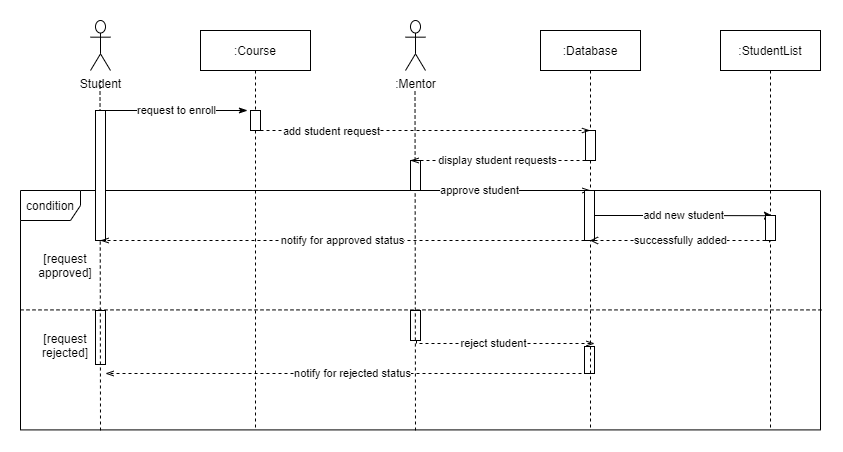

The diagram above was exported from draw.io. Its source (the exported page's mxGraphModel, read from the mxfile embedded in the PNG):
<mxGraphModel dx="2272" dy="705" grid="1" gridSize="10" guides="1" tooltips="1" connect="1" arrows="1" fold="1" page="1" pageScale="1" pageWidth="850" pageHeight="1100" math="0" shadow="0">
  <root>
    <mxCell id="B7jsIkOc0ncFj0nq25az-0" />
    <mxCell id="B7jsIkOc0ncFj0nq25az-1" parent="B7jsIkOc0ncFj0nq25az-0" />
    <mxCell id="B7jsIkOc0ncFj0nq25az-42" value="" style="group" parent="B7jsIkOc0ncFj0nq25az-1" vertex="1" connectable="0">
      <mxGeometry x="-20" y="240" width="800" height="239.41" as="geometry" />
    </mxCell>
    <mxCell id="B7jsIkOc0ncFj0nq25az-11" value="" style="endArrow=none;dashed=1;html=1;" parent="B7jsIkOc0ncFj0nq25az-42" edge="1">
      <mxGeometry x="-1.9800000000000038" y="-28.94000000000006" width="49.99999999999999" height="50.000000000000014" as="geometry">
        <mxPoint x="-0.0046913580247291975" y="119.41294117647058" as="sourcePoint" />
        <mxPoint x="800.982962962963" y="119.41294117647058" as="targetPoint" />
        <Array as="points">
          <mxPoint x="165.92123456790122" y="119.41294117647058" />
          <mxPoint x="511.6002469135802" y="119.41294117647058" />
        </Array>
      </mxGeometry>
    </mxCell>
    <mxCell id="B7jsIkOc0ncFj0nq25az-7" value="condition" style="shape=umlFrame;whiteSpace=wrap;html=1;" parent="B7jsIkOc0ncFj0nq25az-42" vertex="1">
      <mxGeometry width="799.9999999999999" height="239.41000000000005" as="geometry" />
    </mxCell>
    <mxCell id="B7jsIkOc0ncFj0nq25az-8" value="[request&lt;br&gt;approved]" style="text;html=1;strokeColor=none;fillColor=none;align=center;verticalAlign=middle;whiteSpace=wrap;rounded=0;" parent="B7jsIkOc0ncFj0nq25az-42" vertex="1">
      <mxGeometry x="24.996543209876542" y="59.41470588235292" width="39.50617283950616" height="30.588235294117652" as="geometry" />
    </mxCell>
    <mxCell id="B7jsIkOc0ncFj0nq25az-12" value="[request&lt;br&gt;rejected]" style="text;html=1;strokeColor=none;fillColor=none;align=center;verticalAlign=middle;whiteSpace=wrap;rounded=0;" parent="B7jsIkOc0ncFj0nq25az-42" vertex="1">
      <mxGeometry x="24.9995282845034" y="139.40941176470577" width="39.50617283950616" height="30.588235294117652" as="geometry" />
    </mxCell>
    <mxCell id="B7jsIkOc0ncFj0nq25az-19" value="" style="points=[];perimeter=orthogonalPerimeter;rounded=0;shadow=0;strokeWidth=1;" parent="B7jsIkOc0ncFj0nq25az-42" vertex="1">
      <mxGeometry x="75" y="120" width="10" height="54" as="geometry" />
    </mxCell>
    <mxCell id="B7jsIkOc0ncFj0nq25az-20" value="" style="points=[];perimeter=orthogonalPerimeter;rounded=0;shadow=0;strokeWidth=1;" parent="B7jsIkOc0ncFj0nq25az-42" vertex="1">
      <mxGeometry x="390" y="120" width="10" height="30" as="geometry" />
    </mxCell>
    <mxCell id="B7jsIkOc0ncFj0nq25az-21" value="" style="points=[];perimeter=orthogonalPerimeter;rounded=0;shadow=0;strokeWidth=1;" parent="B7jsIkOc0ncFj0nq25az-42" vertex="1">
      <mxGeometry x="564" y="156" width="10" height="27" as="geometry" />
    </mxCell>
    <mxCell id="B7jsIkOc0ncFj0nq25az-51" value="notify for rejected status" style="edgeStyle=orthogonalEdgeStyle;rounded=0;orthogonalLoop=1;jettySize=auto;html=1;dashed=1;startArrow=none;startFill=0;endArrow=openThin;endFill=0;" parent="B7jsIkOc0ncFj0nq25az-42" edge="1">
      <mxGeometry relative="1" as="geometry">
        <mxPoint x="85" y="183" as="targetPoint" />
        <Array as="points">
          <mxPoint x="574" y="183" />
          <mxPoint x="85" y="183" />
        </Array>
        <mxPoint x="569" y="183" as="sourcePoint" />
      </mxGeometry>
    </mxCell>
    <mxCell id="B7jsIkOc0ncFj0nq25az-2" value="" style="endArrow=none;dashed=1;html=1;" parent="B7jsIkOc0ncFj0nq25az-1" edge="1">
      <mxGeometry width="50" height="50" relative="1" as="geometry">
        <mxPoint x="375" y="480" as="sourcePoint" />
        <mxPoint x="374.5" y="140" as="targetPoint" />
        <Array as="points">
          <mxPoint x="374.5" y="140" />
        </Array>
      </mxGeometry>
    </mxCell>
    <mxCell id="B7jsIkOc0ncFj0nq25az-3" value="" style="endArrow=none;dashed=1;html=1;" parent="B7jsIkOc0ncFj0nq25az-1" edge="1">
      <mxGeometry width="50" height="50" relative="1" as="geometry">
        <mxPoint x="60" y="480" as="sourcePoint" />
        <mxPoint x="59.5" y="130" as="targetPoint" />
        <Array as="points">
          <mxPoint x="59.5" y="130" />
        </Array>
      </mxGeometry>
    </mxCell>
    <mxCell id="B7jsIkOc0ncFj0nq25az-4" value=":Database" style="shape=umlLifeline;perimeter=lifelinePerimeter;container=1;collapsible=0;recursiveResize=0;rounded=0;shadow=0;strokeWidth=1;" parent="B7jsIkOc0ncFj0nq25az-1" vertex="1">
      <mxGeometry x="500" y="80" width="100" height="400" as="geometry" />
    </mxCell>
    <mxCell id="B7jsIkOc0ncFj0nq25az-5" value="" style="points=[];perimeter=orthogonalPerimeter;rounded=0;shadow=0;strokeWidth=1;" parent="B7jsIkOc0ncFj0nq25az-4" vertex="1">
      <mxGeometry x="45" y="100" width="10" height="30" as="geometry" />
    </mxCell>
    <mxCell id="B7jsIkOc0ncFj0nq25az-26" value="" style="shape=umlLifeline;perimeter=lifelinePerimeter;container=1;collapsible=0;recursiveResize=0;rounded=0;shadow=0;strokeWidth=1;size=40;" parent="B7jsIkOc0ncFj0nq25az-1" vertex="1">
      <mxGeometry x="-40" y="150" width="830" as="geometry" />
    </mxCell>
    <mxCell id="B7jsIkOc0ncFj0nq25az-27" value=":Course" style="shape=umlLifeline;perimeter=lifelinePerimeter;container=1;collapsible=0;recursiveResize=0;rounded=0;shadow=0;strokeWidth=1;" parent="B7jsIkOc0ncFj0nq25az-1" vertex="1">
      <mxGeometry x="160" y="80" width="110" height="400" as="geometry" />
    </mxCell>
    <mxCell id="B7jsIkOc0ncFj0nq25az-28" value="" style="points=[];perimeter=orthogonalPerimeter;rounded=0;shadow=0;strokeWidth=1;" parent="B7jsIkOc0ncFj0nq25az-27" vertex="1">
      <mxGeometry x="50" y="80" width="10" height="20" as="geometry" />
    </mxCell>
    <mxCell id="B7jsIkOc0ncFj0nq25az-29" value="Student" style="shape=umlActor;verticalLabelPosition=bottom;verticalAlign=top;html=1;" parent="B7jsIkOc0ncFj0nq25az-1" vertex="1">
      <mxGeometry x="50" y="70" width="20" height="50" as="geometry" />
    </mxCell>
    <mxCell id="B7jsIkOc0ncFj0nq25az-30" value="request to enroll" style="edgeStyle=orthogonalEdgeStyle;rounded=0;orthogonalLoop=1;jettySize=auto;html=1;entryX=-0.3;entryY=0;entryDx=0;entryDy=0;entryPerimeter=0;startArrow=none;startFill=0;endArrow=classicThin;endFill=1;" parent="B7jsIkOc0ncFj0nq25az-1" source="B7jsIkOc0ncFj0nq25az-31" target="B7jsIkOc0ncFj0nq25az-28" edge="1">
      <mxGeometry relative="1" as="geometry">
        <Array as="points">
          <mxPoint x="170" y="160" />
          <mxPoint x="170" y="160" />
        </Array>
      </mxGeometry>
    </mxCell>
    <mxCell id="B7jsIkOc0ncFj0nq25az-31" value="" style="points=[];perimeter=orthogonalPerimeter;rounded=0;shadow=0;strokeWidth=1;" parent="B7jsIkOc0ncFj0nq25az-1" vertex="1">
      <mxGeometry x="55" y="160" width="10" height="130" as="geometry" />
    </mxCell>
    <mxCell id="B7jsIkOc0ncFj0nq25az-32" style="edgeStyle=orthogonalEdgeStyle;rounded=0;orthogonalLoop=1;jettySize=auto;html=1;dashed=1;startArrow=none;startFill=0;endArrow=openThin;endFill=0;" parent="B7jsIkOc0ncFj0nq25az-1" source="B7jsIkOc0ncFj0nq25az-34" edge="1">
      <mxGeometry relative="1" as="geometry">
        <mxPoint x="550" y="240" as="targetPoint" />
        <Array as="points">
          <mxPoint x="420" y="240" />
          <mxPoint x="420" y="240" />
        </Array>
      </mxGeometry>
    </mxCell>
    <mxCell id="B7jsIkOc0ncFj0nq25az-33" value="approve student" style="edgeLabel;html=1;align=center;verticalAlign=middle;resizable=0;points=[];" parent="B7jsIkOc0ncFj0nq25az-32" vertex="1" connectable="0">
      <mxGeometry x="-0.3176" y="1" relative="1" as="geometry">
        <mxPoint as="offset" />
      </mxGeometry>
    </mxCell>
    <mxCell id="B7jsIkOc0ncFj0nq25az-34" value="" style="points=[];perimeter=orthogonalPerimeter;rounded=0;shadow=0;strokeWidth=1;" parent="B7jsIkOc0ncFj0nq25az-1" vertex="1">
      <mxGeometry x="370" y="210" width="10" height="30" as="geometry" />
    </mxCell>
    <mxCell id="B7jsIkOc0ncFj0nq25az-35" value=":Mentor" style="shape=umlActor;verticalLabelPosition=bottom;verticalAlign=top;html=1;" parent="B7jsIkOc0ncFj0nq25az-1" vertex="1">
      <mxGeometry x="365" y="70" width="20" height="50" as="geometry" />
    </mxCell>
    <mxCell id="B7jsIkOc0ncFj0nq25az-36" style="edgeStyle=orthogonalEdgeStyle;rounded=0;orthogonalLoop=1;jettySize=auto;html=1;startArrow=none;startFill=0;endArrow=openThin;endFill=0;dashed=1;" parent="B7jsIkOc0ncFj0nq25az-1" source="B7jsIkOc0ncFj0nq25az-28" target="B7jsIkOc0ncFj0nq25az-4" edge="1">
      <mxGeometry relative="1" as="geometry">
        <Array as="points">
          <mxPoint x="290" y="180" />
          <mxPoint x="290" y="180" />
        </Array>
      </mxGeometry>
    </mxCell>
    <mxCell id="B7jsIkOc0ncFj0nq25az-37" value="add student request" style="edgeLabel;html=1;align=center;verticalAlign=middle;resizable=0;points=[];" parent="B7jsIkOc0ncFj0nq25az-36" vertex="1" connectable="0">
      <mxGeometry x="-0.8179" relative="1" as="geometry">
        <mxPoint x="40" as="offset" />
      </mxGeometry>
    </mxCell>
    <mxCell id="B7jsIkOc0ncFj0nq25az-38" value="display student requests" style="edgeStyle=orthogonalEdgeStyle;rounded=0;orthogonalLoop=1;jettySize=auto;html=1;dashed=1;startArrow=none;startFill=0;endArrow=openThin;endFill=0;" parent="B7jsIkOc0ncFj0nq25az-1" source="B7jsIkOc0ncFj0nq25az-5" edge="1">
      <mxGeometry relative="1" as="geometry">
        <mxPoint x="370" y="210" as="targetPoint" />
        <Array as="points">
          <mxPoint x="500" y="210" />
          <mxPoint x="500" y="210" />
        </Array>
      </mxGeometry>
    </mxCell>
    <mxCell id="B7jsIkOc0ncFj0nq25az-39" value="notify for approved status" style="edgeStyle=orthogonalEdgeStyle;rounded=0;orthogonalLoop=1;jettySize=auto;html=1;dashed=1;startArrow=none;startFill=0;endArrow=openThin;endFill=0;" parent="B7jsIkOc0ncFj0nq25az-1" source="B7jsIkOc0ncFj0nq25az-13" edge="1">
      <mxGeometry relative="1" as="geometry">
        <mxPoint x="60" y="290" as="targetPoint" />
        <Array as="points">
          <mxPoint x="549" y="290" />
          <mxPoint x="60" y="290" />
        </Array>
      </mxGeometry>
    </mxCell>
    <mxCell id="B7jsIkOc0ncFj0nq25az-46" value="add new student" style="edgeStyle=orthogonalEdgeStyle;rounded=0;orthogonalLoop=1;jettySize=auto;html=1;entryX=0.52;entryY=0.463;entryDx=0;entryDy=0;entryPerimeter=0;" parent="B7jsIkOc0ncFj0nq25az-1" source="B7jsIkOc0ncFj0nq25az-13" target="B7jsIkOc0ncFj0nq25az-43" edge="1">
      <mxGeometry relative="1" as="geometry">
        <Array as="points" />
      </mxGeometry>
    </mxCell>
    <mxCell id="B7jsIkOc0ncFj0nq25az-13" value="" style="points=[];perimeter=orthogonalPerimeter;rounded=0;shadow=0;strokeWidth=1;" parent="B7jsIkOc0ncFj0nq25az-1" vertex="1">
      <mxGeometry x="544" y="240" width="10" height="50" as="geometry" />
    </mxCell>
    <mxCell id="B7jsIkOc0ncFj0nq25az-22" style="edgeStyle=orthogonalEdgeStyle;rounded=0;orthogonalLoop=1;jettySize=auto;html=1;dashed=1;startArrow=none;startFill=0;endArrow=openThin;endFill=0;" parent="B7jsIkOc0ncFj0nq25az-1" edge="1">
      <mxGeometry x="-74" y="120" as="geometry">
        <mxPoint x="554" y="393" as="targetPoint" />
        <mxPoint x="376" y="390" as="sourcePoint" />
        <Array as="points">
          <mxPoint x="376" y="393" />
        </Array>
      </mxGeometry>
    </mxCell>
    <mxCell id="B7jsIkOc0ncFj0nq25az-23" value="reject student" style="edgeLabel;html=1;align=center;verticalAlign=middle;resizable=0;points=[];" parent="B7jsIkOc0ncFj0nq25az-22" vertex="1" connectable="0">
      <mxGeometry x="-0.3176" y="1" relative="1" as="geometry">
        <mxPoint x="17" as="offset" />
      </mxGeometry>
    </mxCell>
    <mxCell id="B7jsIkOc0ncFj0nq25az-43" value=":StudentList" style="shape=umlLifeline;perimeter=lifelinePerimeter;container=1;collapsible=0;recursiveResize=0;rounded=0;shadow=0;strokeWidth=1;" parent="B7jsIkOc0ncFj0nq25az-1" vertex="1">
      <mxGeometry x="680" y="80" width="100" height="400" as="geometry" />
    </mxCell>
    <mxCell id="B7jsIkOc0ncFj0nq25az-44" value="" style="points=[];perimeter=orthogonalPerimeter;rounded=0;shadow=0;strokeWidth=1;" parent="B7jsIkOc0ncFj0nq25az-43" vertex="1">
      <mxGeometry x="45" y="185" width="10" height="25" as="geometry" />
    </mxCell>
    <mxCell id="B7jsIkOc0ncFj0nq25az-47" value="successfully added" style="edgeStyle=orthogonalEdgeStyle;rounded=0;orthogonalLoop=1;jettySize=auto;html=1;exitX=0.4;exitY=1.08;exitDx=0;exitDy=0;exitPerimeter=0;dashed=1;endArrow=open;endFill=0;" parent="B7jsIkOc0ncFj0nq25az-1" source="B7jsIkOc0ncFj0nq25az-44" target="B7jsIkOc0ncFj0nq25az-4" edge="1">
      <mxGeometry relative="1" as="geometry">
        <Array as="points">
          <mxPoint x="729" y="290" />
        </Array>
      </mxGeometry>
    </mxCell>
  </root>
</mxGraphModel>